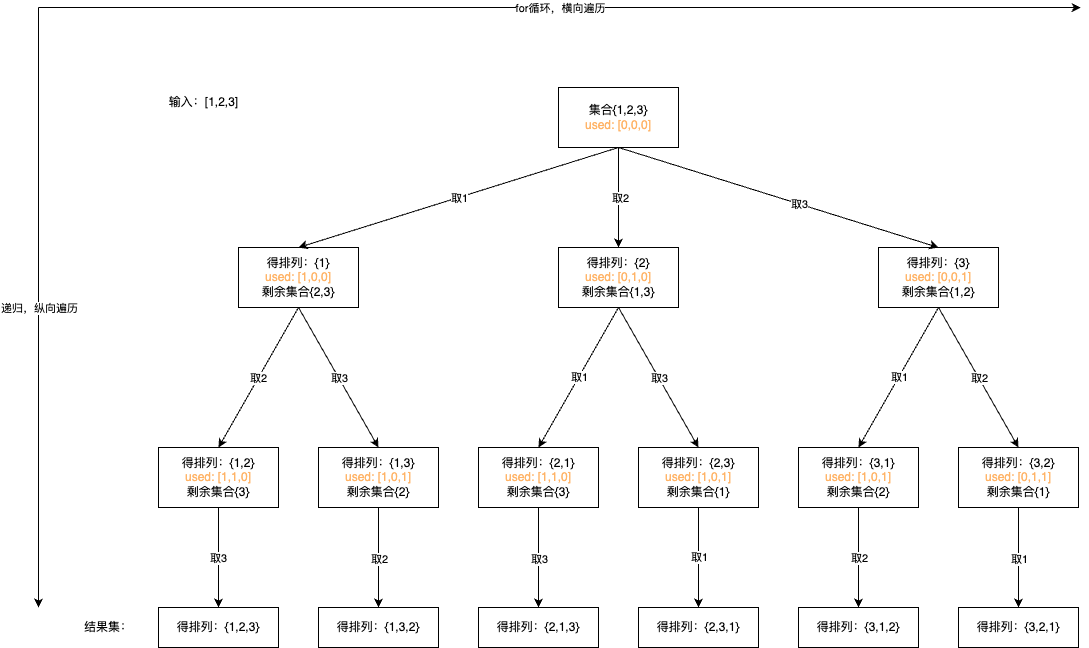

The diagram above was exported from draw.io. Its source (the exported page's mxGraphModel, read from the mxfile embedded in the PNG):
<mxGraphModel dx="1354" dy="1127" grid="1" gridSize="10" guides="1" tooltips="1" connect="1" arrows="1" fold="1" page="0" pageScale="1" pageWidth="827" pageHeight="1169" math="0" shadow="0">
  <root>
    <mxCell id="0" />
    <mxCell id="1" parent="0" />
    <mxCell id="Kp6IlACkZRfV05rKtMra-5" value="输入：[1,2,3]" style="text;html=1;align=center;verticalAlign=middle;resizable=0;points=[];autosize=1;strokeColor=none;fillColor=none;" parent="1" vertex="1">
      <mxGeometry x="40" y="-120" width="90" height="30" as="geometry" />
    </mxCell>
    <mxCell id="Kp6IlACkZRfV05rKtMra-6" value="集合{1,2,3}&lt;div&gt;&lt;font color=&quot;#ffb366&quot;&gt;used: [0,0,0]&lt;/font&gt;&lt;/div&gt;" style="rounded=0;whiteSpace=wrap;html=1;" parent="1" vertex="1">
      <mxGeometry x="440" y="-120" width="120" height="60" as="geometry" />
    </mxCell>
    <mxCell id="Kp6IlACkZRfV05rKtMra-7" value="&lt;div&gt;&lt;span style=&quot;background-color: initial;&quot;&gt;得排列：{1}&lt;/span&gt;&lt;/div&gt;&lt;div&gt;&lt;font color=&quot;#ffb366&quot;&gt;used: [1,0,0]&lt;/font&gt;&lt;/div&gt;&lt;div&gt;剩余&lt;span style=&quot;background-color: initial;&quot;&gt;集合{2,3}&lt;/span&gt;&lt;/div&gt;" style="rounded=0;whiteSpace=wrap;html=1;" parent="1" vertex="1">
      <mxGeometry x="120" y="40" width="120" height="60" as="geometry" />
    </mxCell>
    <mxCell id="Kp6IlACkZRfV05rKtMra-8" value="&lt;div&gt;&lt;span style=&quot;background-color: initial;&quot;&gt;得排列：{2}&lt;/span&gt;&lt;/div&gt;&lt;div&gt;&lt;font color=&quot;#ffb366&quot;&gt;used: [0,1,0]&lt;/font&gt;&lt;/div&gt;&lt;div&gt;剩余&lt;span style=&quot;background-color: initial;&quot;&gt;集合{1,3}&lt;/span&gt;&lt;/div&gt;" style="rounded=0;whiteSpace=wrap;html=1;" parent="1" vertex="1">
      <mxGeometry x="440" y="40" width="120" height="60" as="geometry" />
    </mxCell>
    <mxCell id="Kp6IlACkZRfV05rKtMra-9" value="&lt;div&gt;&lt;span style=&quot;background-color: initial;&quot;&gt;得排列：{3}&lt;/span&gt;&lt;/div&gt;&lt;div&gt;&lt;font color=&quot;#ffb366&quot;&gt;used: [0,0,1]&lt;/font&gt;&lt;/div&gt;&lt;div&gt;剩余&lt;span style=&quot;background-color: initial;&quot;&gt;集合{1,2}&lt;/span&gt;&lt;font color=&quot;#ffb366&quot;&gt;&lt;br&gt;&lt;/font&gt;&lt;/div&gt;" style="rounded=0;whiteSpace=wrap;html=1;" parent="1" vertex="1">
      <mxGeometry x="760" y="40" width="120" height="60" as="geometry" />
    </mxCell>
    <mxCell id="Kp6IlACkZRfV05rKtMra-33" value="" style="edgeStyle=orthogonalEdgeStyle;orthogonalLoop=1;jettySize=auto;html=1;" parent="1" source="Kp6IlACkZRfV05rKtMra-10" target="Kp6IlACkZRfV05rKtMra-26" edge="1">
      <mxGeometry relative="1" as="geometry" />
    </mxCell>
    <mxCell id="Kp6IlACkZRfV05rKtMra-51" value="取3" style="edgeLabel;html=1;align=center;verticalAlign=middle;resizable=0;points=[];" parent="Kp6IlACkZRfV05rKtMra-33" vertex="1" connectable="0">
      <mxGeometry x="0.0006" y="-1" relative="1" as="geometry">
        <mxPoint as="offset" />
      </mxGeometry>
    </mxCell>
    <mxCell id="Kp6IlACkZRfV05rKtMra-10" value="&lt;div&gt;&lt;span style=&quot;background-color: initial;&quot;&gt;得排列：{1,2}&lt;/span&gt;&lt;/div&gt;&lt;div&gt;&lt;font color=&quot;#ffb366&quot;&gt;used: [1,1,0]&lt;/font&gt;&lt;/div&gt;&lt;div&gt;剩余&lt;span style=&quot;background-color: initial;&quot;&gt;集合{3}&lt;/span&gt;&lt;font color=&quot;#ffb366&quot;&gt;&lt;br&gt;&lt;/font&gt;&lt;/div&gt;" style="rounded=0;whiteSpace=wrap;html=1;" parent="1" vertex="1">
      <mxGeometry x="40" y="240" width="120" height="60" as="geometry" />
    </mxCell>
    <mxCell id="Kp6IlACkZRfV05rKtMra-34" value="" style="edgeStyle=orthogonalEdgeStyle;orthogonalLoop=1;jettySize=auto;html=1;" parent="1" source="Kp6IlACkZRfV05rKtMra-11" target="Kp6IlACkZRfV05rKtMra-28" edge="1">
      <mxGeometry relative="1" as="geometry" />
    </mxCell>
    <mxCell id="Kp6IlACkZRfV05rKtMra-52" value="取2" style="edgeLabel;html=1;align=center;verticalAlign=middle;resizable=0;points=[];" parent="Kp6IlACkZRfV05rKtMra-34" vertex="1" connectable="0">
      <mxGeometry x="0.0135" relative="1" as="geometry">
        <mxPoint as="offset" />
      </mxGeometry>
    </mxCell>
    <mxCell id="Kp6IlACkZRfV05rKtMra-11" value="&lt;div&gt;&lt;span style=&quot;background-color: initial;&quot;&gt;得排列：{1,3}&lt;/span&gt;&lt;/div&gt;&lt;div&gt;&lt;font color=&quot;#ffb366&quot;&gt;used: [1,0,1]&lt;/font&gt;&lt;/div&gt;&lt;div&gt;剩余&lt;span style=&quot;background-color: initial;&quot;&gt;集合{2}&lt;/span&gt;&lt;font color=&quot;#ffb366&quot;&gt;&lt;br&gt;&lt;/font&gt;&lt;/div&gt;" style="rounded=0;whiteSpace=wrap;html=1;" parent="1" vertex="1">
      <mxGeometry x="200" y="240" width="120" height="60" as="geometry" />
    </mxCell>
    <mxCell id="Kp6IlACkZRfV05rKtMra-35" value="" style="edgeStyle=orthogonalEdgeStyle;orthogonalLoop=1;jettySize=auto;html=1;" parent="1" source="Kp6IlACkZRfV05rKtMra-13" target="Kp6IlACkZRfV05rKtMra-27" edge="1">
      <mxGeometry relative="1" as="geometry" />
    </mxCell>
    <mxCell id="Kp6IlACkZRfV05rKtMra-53" value="取3" style="edgeLabel;html=1;align=center;verticalAlign=middle;resizable=0;points=[];" parent="Kp6IlACkZRfV05rKtMra-35" vertex="1" connectable="0">
      <mxGeometry x="0.0135" relative="1" as="geometry">
        <mxPoint as="offset" />
      </mxGeometry>
    </mxCell>
    <mxCell id="Kp6IlACkZRfV05rKtMra-13" value="&lt;div&gt;&lt;span style=&quot;background-color: initial;&quot;&gt;得排列：{2,1}&lt;/span&gt;&lt;/div&gt;&lt;div&gt;&lt;font color=&quot;#ffb366&quot;&gt;used: [1,1,0]&lt;/font&gt;&lt;/div&gt;&lt;div&gt;剩余&lt;span style=&quot;background-color: initial;&quot;&gt;集合{3}&lt;/span&gt;&lt;font color=&quot;#ffb366&quot;&gt;&lt;br&gt;&lt;/font&gt;&lt;/div&gt;" style="rounded=0;whiteSpace=wrap;html=1;" parent="1" vertex="1">
      <mxGeometry x="360" y="240" width="120" height="60" as="geometry" />
    </mxCell>
    <mxCell id="Kp6IlACkZRfV05rKtMra-36" value="" style="edgeStyle=orthogonalEdgeStyle;orthogonalLoop=1;jettySize=auto;html=1;" parent="1" source="Kp6IlACkZRfV05rKtMra-14" target="Kp6IlACkZRfV05rKtMra-30" edge="1">
      <mxGeometry relative="1" as="geometry" />
    </mxCell>
    <mxCell id="Kp6IlACkZRfV05rKtMra-54" value="取1" style="edgeLabel;html=1;align=center;verticalAlign=middle;resizable=0;points=[];" parent="Kp6IlACkZRfV05rKtMra-36" vertex="1" connectable="0">
      <mxGeometry x="-0.0123" relative="1" as="geometry">
        <mxPoint as="offset" />
      </mxGeometry>
    </mxCell>
    <mxCell id="Kp6IlACkZRfV05rKtMra-14" value="&lt;div&gt;&lt;span style=&quot;background-color: initial;&quot;&gt;得排列：{2,3}&lt;/span&gt;&lt;/div&gt;&lt;div&gt;&lt;font color=&quot;#ffb366&quot;&gt;used: [1,0,1]&lt;/font&gt;&lt;/div&gt;&lt;div&gt;剩余&lt;span style=&quot;background-color: initial;&quot;&gt;集合{1}&lt;/span&gt;&lt;font color=&quot;#ffb366&quot;&gt;&lt;br&gt;&lt;/font&gt;&lt;/div&gt;" style="rounded=0;whiteSpace=wrap;html=1;" parent="1" vertex="1">
      <mxGeometry x="520" y="240" width="120" height="60" as="geometry" />
    </mxCell>
    <mxCell id="Kp6IlACkZRfV05rKtMra-37" value="" style="edgeStyle=orthogonalEdgeStyle;orthogonalLoop=1;jettySize=auto;html=1;" parent="1" source="Kp6IlACkZRfV05rKtMra-15" target="Kp6IlACkZRfV05rKtMra-32" edge="1">
      <mxGeometry relative="1" as="geometry" />
    </mxCell>
    <mxCell id="Kp6IlACkZRfV05rKtMra-57" value="取2" style="edgeLabel;html=1;align=center;verticalAlign=middle;resizable=0;points=[];" parent="Kp6IlACkZRfV05rKtMra-37" vertex="1" connectable="0">
      <mxGeometry x="0.0006" relative="1" as="geometry">
        <mxPoint as="offset" />
      </mxGeometry>
    </mxCell>
    <mxCell id="Kp6IlACkZRfV05rKtMra-15" value="&lt;div&gt;&lt;span style=&quot;background-color: initial;&quot;&gt;得排列：{3,1}&lt;/span&gt;&lt;/div&gt;&lt;div&gt;&lt;font color=&quot;#ffb366&quot;&gt;used: [1,0,1]&lt;/font&gt;&lt;/div&gt;&lt;div&gt;剩余&lt;span style=&quot;background-color: initial;&quot;&gt;集合{2}&lt;/span&gt;&lt;font color=&quot;#ffb366&quot;&gt;&lt;br&gt;&lt;/font&gt;&lt;/div&gt;" style="rounded=0;whiteSpace=wrap;html=1;" parent="1" vertex="1">
      <mxGeometry x="680" y="240" width="120" height="60" as="geometry" />
    </mxCell>
    <mxCell id="Kp6IlACkZRfV05rKtMra-38" value="" style="edgeStyle=orthogonalEdgeStyle;orthogonalLoop=1;jettySize=auto;html=1;" parent="1" source="Kp6IlACkZRfV05rKtMra-16" target="Kp6IlACkZRfV05rKtMra-31" edge="1">
      <mxGeometry relative="1" as="geometry" />
    </mxCell>
    <mxCell id="Kp6IlACkZRfV05rKtMra-56" value="取1" style="edgeLabel;html=1;align=center;verticalAlign=middle;resizable=0;points=[];" parent="Kp6IlACkZRfV05rKtMra-38" vertex="1" connectable="0">
      <mxGeometry x="0.0135" relative="1" as="geometry">
        <mxPoint as="offset" />
      </mxGeometry>
    </mxCell>
    <mxCell id="Kp6IlACkZRfV05rKtMra-16" value="&lt;div&gt;&lt;span style=&quot;background-color: initial;&quot;&gt;得排列：{3,2}&lt;/span&gt;&lt;/div&gt;&lt;div&gt;&lt;font color=&quot;#ffb366&quot;&gt;used: [0,1,1]&lt;/font&gt;&lt;/div&gt;&lt;div&gt;剩余&lt;span style=&quot;background-color: initial;&quot;&gt;集合{1}&lt;/span&gt;&lt;font color=&quot;#ffb366&quot;&gt;&lt;br&gt;&lt;/font&gt;&lt;/div&gt;" style="rounded=0;whiteSpace=wrap;html=1;" parent="1" vertex="1">
      <mxGeometry x="840" y="240" width="120" height="60" as="geometry" />
    </mxCell>
    <mxCell id="Kp6IlACkZRfV05rKtMra-17" value="" style="endArrow=classic;html=1;entryX=0.5;entryY=0;entryDx=0;entryDy=0;exitX=0.5;exitY=1;exitDx=0;exitDy=0;" parent="1" source="Kp6IlACkZRfV05rKtMra-6" target="Kp6IlACkZRfV05rKtMra-7" edge="1">
      <mxGeometry width="50" height="50" relative="1" as="geometry">
        <mxPoint x="380" y="-250" as="sourcePoint" />
        <mxPoint x="430" y="-300" as="targetPoint" />
      </mxGeometry>
    </mxCell>
    <mxCell id="Kp6IlACkZRfV05rKtMra-40" value="取1" style="edgeLabel;html=1;align=center;verticalAlign=middle;resizable=0;points=[];" parent="Kp6IlACkZRfV05rKtMra-17" vertex="1" connectable="0">
      <mxGeometry x="-0.0048" y="1" relative="1" as="geometry">
        <mxPoint as="offset" />
      </mxGeometry>
    </mxCell>
    <mxCell id="Kp6IlACkZRfV05rKtMra-18" value="" style="endArrow=classic;html=1;entryX=0.5;entryY=0;entryDx=0;entryDy=0;" parent="1" source="Kp6IlACkZRfV05rKtMra-6" target="Kp6IlACkZRfV05rKtMra-8" edge="1">
      <mxGeometry width="50" height="50" relative="1" as="geometry">
        <mxPoint x="510" y="-50" as="sourcePoint" />
        <mxPoint x="190" y="50" as="targetPoint" />
      </mxGeometry>
    </mxCell>
    <mxCell id="Kp6IlACkZRfV05rKtMra-41" value="取2" style="edgeLabel;html=1;align=center;verticalAlign=middle;resizable=0;points=[];" parent="Kp6IlACkZRfV05rKtMra-18" vertex="1" connectable="0">
      <mxGeometry x="0.0059" y="1" relative="1" as="geometry">
        <mxPoint as="offset" />
      </mxGeometry>
    </mxCell>
    <mxCell id="Kp6IlACkZRfV05rKtMra-19" value="" style="endArrow=classic;html=1;entryX=0.5;entryY=0;entryDx=0;entryDy=0;exitX=0.5;exitY=1;exitDx=0;exitDy=0;" parent="1" source="Kp6IlACkZRfV05rKtMra-6" target="Kp6IlACkZRfV05rKtMra-9" edge="1">
      <mxGeometry width="50" height="50" relative="1" as="geometry">
        <mxPoint x="510" y="-50" as="sourcePoint" />
        <mxPoint x="510" y="50" as="targetPoint" />
      </mxGeometry>
    </mxCell>
    <mxCell id="Kp6IlACkZRfV05rKtMra-43" value="取3" style="edgeLabel;html=1;align=center;verticalAlign=middle;resizable=0;points=[];" parent="Kp6IlACkZRfV05rKtMra-19" vertex="1" connectable="0">
      <mxGeometry x="0.1302" relative="1" as="geometry">
        <mxPoint as="offset" />
      </mxGeometry>
    </mxCell>
    <mxCell id="Kp6IlACkZRfV05rKtMra-20" value="" style="endArrow=classic;html=1;entryX=0.5;entryY=0;entryDx=0;entryDy=0;exitX=0.5;exitY=1;exitDx=0;exitDy=0;" parent="1" source="Kp6IlACkZRfV05rKtMra-7" target="Kp6IlACkZRfV05rKtMra-10" edge="1">
      <mxGeometry width="50" height="50" relative="1" as="geometry">
        <mxPoint x="70" y="200" as="sourcePoint" />
        <mxPoint x="120" y="150" as="targetPoint" />
      </mxGeometry>
    </mxCell>
    <mxCell id="Kp6IlACkZRfV05rKtMra-45" value="取2" style="edgeLabel;html=1;align=center;verticalAlign=middle;resizable=0;points=[];" parent="Kp6IlACkZRfV05rKtMra-20" vertex="1" connectable="0">
      <mxGeometry x="0.0013" relative="1" as="geometry">
        <mxPoint as="offset" />
      </mxGeometry>
    </mxCell>
    <mxCell id="Kp6IlACkZRfV05rKtMra-21" value="" style="endArrow=classic;html=1;entryX=0.5;entryY=0;entryDx=0;entryDy=0;exitX=0.5;exitY=1;exitDx=0;exitDy=0;" parent="1" source="Kp6IlACkZRfV05rKtMra-7" target="Kp6IlACkZRfV05rKtMra-11" edge="1">
      <mxGeometry width="50" height="50" relative="1" as="geometry">
        <mxPoint x="190" y="110" as="sourcePoint" />
        <mxPoint x="110" y="250" as="targetPoint" />
      </mxGeometry>
    </mxCell>
    <mxCell id="Kp6IlACkZRfV05rKtMra-46" value="取3" style="edgeLabel;html=1;align=center;verticalAlign=middle;resizable=0;points=[];" parent="Kp6IlACkZRfV05rKtMra-21" vertex="1" connectable="0">
      <mxGeometry x="0.0033" relative="1" as="geometry">
        <mxPoint as="offset" />
      </mxGeometry>
    </mxCell>
    <mxCell id="Kp6IlACkZRfV05rKtMra-22" value="" style="endArrow=classic;html=1;entryX=0.5;entryY=0;entryDx=0;entryDy=0;exitX=0.5;exitY=1;exitDx=0;exitDy=0;" parent="1" source="Kp6IlACkZRfV05rKtMra-8" target="Kp6IlACkZRfV05rKtMra-13" edge="1">
      <mxGeometry width="50" height="50" relative="1" as="geometry">
        <mxPoint x="190" y="110" as="sourcePoint" />
        <mxPoint x="270" y="250" as="targetPoint" />
      </mxGeometry>
    </mxCell>
    <mxCell id="Kp6IlACkZRfV05rKtMra-47" value="取1" style="edgeLabel;html=1;align=center;verticalAlign=middle;resizable=0;points=[];" parent="Kp6IlACkZRfV05rKtMra-22" vertex="1" connectable="0">
      <mxGeometry x="-0.0096" relative="1" as="geometry">
        <mxPoint as="offset" />
      </mxGeometry>
    </mxCell>
    <mxCell id="Kp6IlACkZRfV05rKtMra-23" value="" style="endArrow=classic;html=1;entryX=0.5;entryY=0;entryDx=0;entryDy=0;exitX=0.5;exitY=1;exitDx=0;exitDy=0;" parent="1" source="Kp6IlACkZRfV05rKtMra-8" target="Kp6IlACkZRfV05rKtMra-14" edge="1">
      <mxGeometry width="50" height="50" relative="1" as="geometry">
        <mxPoint x="510" y="110" as="sourcePoint" />
        <mxPoint x="430" y="250" as="targetPoint" />
      </mxGeometry>
    </mxCell>
    <mxCell id="Kp6IlACkZRfV05rKtMra-48" value="取3" style="edgeLabel;html=1;align=center;verticalAlign=middle;resizable=0;points=[];" parent="Kp6IlACkZRfV05rKtMra-23" vertex="1" connectable="0">
      <mxGeometry x="0.0033" relative="1" as="geometry">
        <mxPoint as="offset" />
      </mxGeometry>
    </mxCell>
    <mxCell id="Kp6IlACkZRfV05rKtMra-24" value="" style="endArrow=classic;html=1;entryX=0.5;entryY=0;entryDx=0;entryDy=0;exitX=0.5;exitY=1;exitDx=0;exitDy=0;" parent="1" source="Kp6IlACkZRfV05rKtMra-9" target="Kp6IlACkZRfV05rKtMra-15" edge="1">
      <mxGeometry width="50" height="50" relative="1" as="geometry">
        <mxPoint x="510" y="110" as="sourcePoint" />
        <mxPoint x="590" y="250" as="targetPoint" />
      </mxGeometry>
    </mxCell>
    <mxCell id="Kp6IlACkZRfV05rKtMra-49" value="取1" style="edgeLabel;html=1;align=center;verticalAlign=middle;resizable=0;points=[];" parent="Kp6IlACkZRfV05rKtMra-24" vertex="1" connectable="0">
      <mxGeometry x="-0.0056" relative="1" as="geometry">
        <mxPoint as="offset" />
      </mxGeometry>
    </mxCell>
    <mxCell id="Kp6IlACkZRfV05rKtMra-25" value="" style="endArrow=classic;html=1;entryX=0.5;entryY=0;entryDx=0;entryDy=0;exitX=0.5;exitY=1;exitDx=0;exitDy=0;" parent="1" source="Kp6IlACkZRfV05rKtMra-9" target="Kp6IlACkZRfV05rKtMra-16" edge="1">
      <mxGeometry width="50" height="50" relative="1" as="geometry">
        <mxPoint x="830" y="110" as="sourcePoint" />
        <mxPoint x="750" y="250" as="targetPoint" />
      </mxGeometry>
    </mxCell>
    <mxCell id="Kp6IlACkZRfV05rKtMra-50" value="取2" style="edgeLabel;html=1;align=center;verticalAlign=middle;resizable=0;points=[];" parent="Kp6IlACkZRfV05rKtMra-25" vertex="1" connectable="0">
      <mxGeometry x="0.0033" relative="1" as="geometry">
        <mxPoint as="offset" />
      </mxGeometry>
    </mxCell>
    <mxCell id="Kp6IlACkZRfV05rKtMra-26" value="得排列：{1,2,3}" style="rounded=0;whiteSpace=wrap;html=1;" parent="1" vertex="1">
      <mxGeometry x="40" y="400" width="120" height="40" as="geometry" />
    </mxCell>
    <mxCell id="Kp6IlACkZRfV05rKtMra-27" value="得排列：{2,1,3}" style="rounded=0;whiteSpace=wrap;html=1;" parent="1" vertex="1">
      <mxGeometry x="360" y="400" width="120" height="40" as="geometry" />
    </mxCell>
    <mxCell id="Kp6IlACkZRfV05rKtMra-28" value="得排列：{1,3,2}" style="rounded=0;whiteSpace=wrap;html=1;" parent="1" vertex="1">
      <mxGeometry x="200" y="400" width="120" height="40" as="geometry" />
    </mxCell>
    <mxCell id="Kp6IlACkZRfV05rKtMra-30" value="得排列：{2,3,1}" style="rounded=0;whiteSpace=wrap;html=1;" parent="1" vertex="1">
      <mxGeometry x="520" y="400" width="120" height="40" as="geometry" />
    </mxCell>
    <mxCell id="Kp6IlACkZRfV05rKtMra-31" value="得排列：{3,2,1}" style="rounded=0;whiteSpace=wrap;html=1;" parent="1" vertex="1">
      <mxGeometry x="840" y="400" width="120" height="40" as="geometry" />
    </mxCell>
    <mxCell id="Kp6IlACkZRfV05rKtMra-32" value="得排列：{3,1,2}" style="rounded=0;whiteSpace=wrap;html=1;" parent="1" vertex="1">
      <mxGeometry x="680" y="400" width="120" height="40" as="geometry" />
    </mxCell>
    <mxCell id="Kp6IlACkZRfV05rKtMra-65" value="结果集：" style="text;html=1;align=center;verticalAlign=middle;whiteSpace=wrap;rounded=0;" parent="1" vertex="1">
      <mxGeometry x="-40" y="405" width="60" height="30" as="geometry" />
    </mxCell>
    <mxCell id="Kp6IlACkZRfV05rKtMra-73" value="" style="endArrow=classic;html=1;" parent="1" edge="1">
      <mxGeometry relative="1" as="geometry">
        <mxPoint x="-80" y="-200" as="sourcePoint" />
        <mxPoint x="962.2222222222222" y="-200" as="targetPoint" />
      </mxGeometry>
    </mxCell>
    <mxCell id="Kp6IlACkZRfV05rKtMra-74" value="for循环，横向遍历" style="edgeLabel;resizable=0;html=1;;align=center;verticalAlign=middle;" parent="Kp6IlACkZRfV05rKtMra-73" connectable="0" vertex="1">
      <mxGeometry relative="1" as="geometry" />
    </mxCell>
    <mxCell id="Kp6IlACkZRfV05rKtMra-77" value="" style="endArrow=classic;html=1;" parent="1" edge="1">
      <mxGeometry relative="1" as="geometry">
        <mxPoint x="-80" y="-200" as="sourcePoint" />
        <mxPoint x="-80" y="400" as="targetPoint" />
      </mxGeometry>
    </mxCell>
    <mxCell id="Kp6IlACkZRfV05rKtMra-78" value="递归，纵向遍历" style="edgeLabel;resizable=0;html=1;;align=center;verticalAlign=middle;" parent="Kp6IlACkZRfV05rKtMra-77" connectable="0" vertex="1">
      <mxGeometry relative="1" as="geometry" />
    </mxCell>
  </root>
</mxGraphModel>